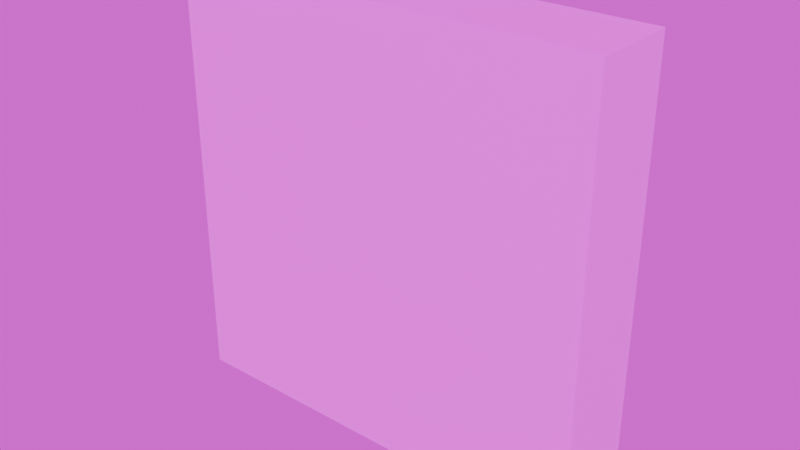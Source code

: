 # Source: house_wall_1.blend  (saved by Blender 4.2.66; exported with 4.5.12 LTS)
import bpy
from mathutils import Matrix  # noqa: F401  (used for matrix-valued properties, if any)

bpy.ops.wm.read_factory_settings(use_empty=True)
scene = bpy.context.scene
scene.name = 'Scene'

# ---- collections
col_collection = bpy.data.collections.new('Collection'); scene.collection.children.link(col_collection)

# ---- images (referenced by path relative to the original .blend; pixels are not part of the script)
import os
ASSET_DIR = os.environ.get("B2B_ASSET_DIR", "")  # directory of the original .blend (textures are referenced by path, not embedded)
HERE = os.path.dirname(os.path.abspath(__file__))  # packed textures are extracted next to this script under _unpacked/

def load_image(name, relpath, width, height, colorspace="sRGB"):
    """Load a texture the original file referenced (path relative to the .blend, or extracted next to this script)."""
    p = next((c for c in (os.path.join(HERE, relpath), os.path.join(ASSET_DIR, relpath)) if relpath and os.path.exists(c)), "")
    if p:
        img = bpy.data.images.load(p, check_existing=True)
        img.name = name
    else:  # same state as the original file: an image datablock whose file is absent (Cycles renders it pink)
        img = bpy.data.images.new(name, width, height)
        img.source = "FILE"
        img.filepath = "//" + (relpath or name)
    img.colorspace_settings.name = colorspace
    return img
img_textures_high_png = load_image('textures_high.png', 'textures_high.png', 1024, 1024, 'sRGB')

# ---- materials (node trees are filled in below, after node groups)
mat_textures = bpy.data.materials.new('textures')

# ---- material node trees
mat_textures.use_nodes = True; mat_textures.node_tree.nodes.clear()
_N = mat_textures.node_tree.nodes; _L = mat_textures.node_tree.links
n0 = _N.new('ShaderNodeBsdfPrincipled'); n0.name = 'Principled BSDF'; n0.location = (10, 300)
n0.inputs[2].default_value = 0.4
n0.inputs[27].default_value = (0.0, 0.0, 0.0, 1.0)
n0.inputs[28].default_value = 1.0
n1 = _N.new('ShaderNodeOutputMaterial'); n1.name = 'Material Output'; n1.location = (300, 300)
n2 = _N.new('ShaderNodeNormalMap'); n2.name = 'Normal Map'; n2.location = (-300, -300)
n2.label = 'Normal/Map'
n2.inputs[0].default_value = 0.0
n3 = _N.new('ShaderNodeTexImage'); n3.name = 'Image Texture'; n3.location = (-280, 280)
n3.image = img_textures_high_png
_L.new(n0.outputs[0], n1.inputs[0])
_L.new(n2.outputs[0], n0.inputs[5])
_L.new(n3.outputs[0], n0.inputs[0])
n1.is_active_output = True

# ---- world
world_world = bpy.data.worlds.new('World'); scene.world = world_world
world_world.use_nodes = True; world_world.node_tree.nodes.clear()
_N = world_world.node_tree.nodes; _L = world_world.node_tree.links
n0 = _N.new('ShaderNodeOutputWorld'); n0.name = 'World Output'; n0.location = (300, 300)
n1 = _N.new('ShaderNodeBackground'); n1.name = 'Background'; n1.location = (10, 300)
n2 = _N.new('ShaderNodeTexImage'); n2.name = 'Image Texture'; n2.location = (-280, 280)
n2.image = img_textures_high_png
_L.new(n1.outputs[0], n0.inputs[0])
_L.new(n2.outputs[0], n1.inputs[0])
n0.is_active_output = True
world_world.color = (0.05088, 0.05088, 0.05088)
world_world.sun_shadow_jitter_overblur = 0.0

# ---- meshes
me_wall_1x1 = bpy.data.meshes.new('wall_1x1')
me_wall_1x1.from_pydata([(50.0, 100.0, -10.0), (50.0, 2.235e-06, -10.0), (50.0, 100.0, 10.0), (50.0, 2.235e-06, 10.0), (-50.0, 100.0, -10.0), (-50.0, 2.235e-06, -10.0), (-50.0, 100.0, 10.0), (-50.0, 2.235e-06, 10.0)], [], [(4, 2, 0), (2, 7, 3), (6, 5, 7), (1, 7, 5), (0, 3, 1), (4, 1, 5), (4, 6, 2), (2, 6, 7), (6, 4, 5), (1, 3, 7), (0, 2, 3), (4, 0, 1)])
me_wall_1x1.polygons.foreach_set('use_smooth', [True] * 12)
_k = set([(0, 1), (0, 2), (0, 4), (1, 3), (1, 5), (2, 3), (2, 6), (3, 7), (4, 5), (4, 6), (5, 7), (6, 7)])
me_wall_1x1.attributes.new('sharp_edge', 'BOOLEAN', 'EDGE').data.foreach_set('value', [ (min(e.vertices), max(e.vertices)) in _k for e in me_wall_1x1.edges])
_uv = me_wall_1x1.uv_layers.new(name='UVMap')
_uv.uv.foreach_set('vector', [0.9258, 0.6719, 0.9531, 0.8203, 0.9258, 0.8203, 0.9922, 0.7656, 0.7578, 0.5156, 0.9922, 0.5156, 0.8906, 0.5234, 0.9219, 0.9766, 0.8906, 0.9766, 0.8945, 0.8242, 0.8672, 0.6758, 0.8945, 0.6758, 0.9219, 0.5234, 0.9531, 0.9766, 0.9219, 0.9766, 0.9922, 0.7656, 0.7578, 0.5156, 0.9922, 0.5156, 0.9258, 0.6719, 0.9531, 0.6719, 0.9531, 0.8203, 0.9922, 0.7656, 0.7578, 0.7656, 0.7578, 0.5156, 0.8906, 0.5234, 0.9219, 0.5234, 0.9219, 0.9766, 0.8945, 0.8242, 0.8672, 0.8242, 0.8672, 0.6758, 0.9219, 0.5234, 0.9531, 0.5234, 0.9531, 0.9766, 0.9922, 0.7656, 0.7578, 0.7656, 0.7578, 0.5156])
me_wall_1x1.materials.append(mat_textures)
me_wall_1x1.update()
me_wall_1x1.normals_split_custom_set([tuple(v) for v in zip(*[iter([0.0, 1.0, 0.0, 0.0, 1.0, 0.0, 0.0, 1.0, 0.0, 0.0, 0.0, 1.0, 0.0, 0.0, 1.0, 0.0, 0.0, 1.0, -1.0, 0.0, 0.0, -1.0, 0.0, 0.0, -1.0, 0.0, 0.0, 0.0, -1.0, 0.0, 0.0, -1.0, 0.0, 0.0, -1.0, 0.0, 1.0, 0.0, 0.0, 1.0, 0.0, 0.0, 1.0, 0.0, 0.0, 0.0, 0.0, -1.0, 0.0, 0.0, -1.0, 0.0, 0.0, -1.0, 0.0, 1.0, 0.0, 0.0, 1.0, 0.0, 0.0, 1.0, 0.0, 0.0, 0.0, 1.0, 0.0, 0.0, 1.0, 0.0, 0.0, 1.0, -1.0, 0.0, 0.0, -1.0, 0.0, 0.0, -1.0, 0.0, 0.0, 0.0, -1.0, 0.0, 0.0, -1.0, 0.0, 0.0, -1.0, 0.0, 1.0, 0.0, 0.0, 1.0, 0.0, 0.0, 1.0, 0.0, 0.0, 0.0, 0.0, -1.0, 0.0, 0.0, -1.0, 0.0, 0.0, -1.0])] * 3)])

# ---- objects
ob_wall_1x1 = bpy.data.objects.new('wall_1x1', me_wall_1x1)

# ---- transforms, parenting, visibility, modifiers, constraints
ob_wall_1x1.location = (0.0, 0.0, 0.0)
ob_wall_1x1.rotation_euler = (1.571, -0.0, 0.0)
ob_wall_1x1.scale = (0.01, 0.01, 0.01)
ob_wall_1x1.color = (0.8, 0.8, 0.8, 1.0)

# ---- collection membership
col_collection.objects.link(ob_wall_1x1)

# ---- scene / render settings (as saved in the file)
scene.frame_start = 1; scene.frame_end = 250; scene.frame_set(1)
scene.render.engine = 'BLENDER_EEVEE_NEXT'
bpy.context.view_layer.update()

# ---- added for rendering (the .blend has no active camera and no usable light): camera, sun
cam_auto = bpy.data.cameras.new('AutoCamera')
cam_auto.lens = 50.0
cam_auto.sensor_width = 36.0
cam_auto.clip_end = 1000.0
ob_auto_camera = bpy.data.objects.new('AutoCamera', cam_auto)
scene.collection.objects.link(ob_auto_camera)
ob_auto_camera.location = (1.32149, -1.58578, 1.55719)
ob_auto_camera.rotation_euler = (1.09748, -7.21219e-08, 0.694738)
scene.camera = ob_auto_camera
light_auto_sun = bpy.data.lights.new('AutoSun', 'SUN')
light_auto_sun.energy = 3.0
light_auto_sun.angle = 0.0523599
ob_auto_sun = bpy.data.objects.new('AutoSun', light_auto_sun)
scene.collection.objects.link(ob_auto_sun)
ob_auto_sun.rotation_euler = (0.872665, 0.174533, 0.523599)
bpy.context.view_layer.update()
